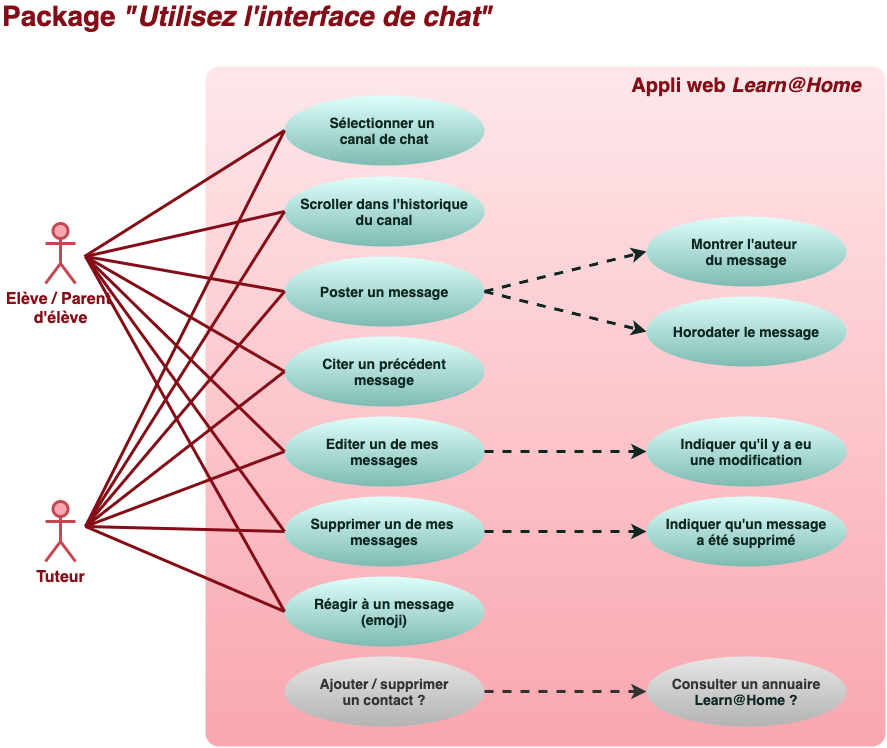

The diagram above was exported from draw.io. Its source (the exported page's mxGraphModel, read from the mxfile embedded in the PNG):
<mxGraphModel dx="972" dy="757" grid="0" gridSize="10" guides="1" tooltips="1" connect="1" arrows="1" fold="1" page="1" pageScale="1" pageWidth="1169" pageHeight="827" background="#ffffff" math="0" shadow="0">
  <root>
    <mxCell id="0" />
    <mxCell id="1" parent="0" />
    <mxCell id="2" value="&lt;font style=&quot;font-size: 16px&quot;&gt;Elève / Parent &lt;br&gt;d'élève&lt;/font&gt;" style="shape=umlActor;verticalLabelPosition=bottom;verticalAlign=top;html=1;strokeWidth=3;strokeColor=#C64754;fillColor=#f9a6ae;fontColor=#830C17;fontStyle=1" parent="1" vertex="1">
      <mxGeometry x="80" y="277" width="30" height="60" as="geometry" />
    </mxCell>
    <mxCell id="9" value="&lt;font size=&quot;1&quot; color=&quot;#830c17&quot;&gt;&lt;span style=&quot;font-size: 28px&quot;&gt;&lt;b&gt;Package &lt;/b&gt;&lt;i style=&quot;font-weight: bold&quot;&gt;&quot;Utilisez l'interface de chat&quot;&lt;/i&gt;&lt;/span&gt;&lt;/font&gt;" style="text;html=1;strokeColor=none;fillColor=none;align=left;verticalAlign=middle;whiteSpace=wrap;rounded=0;fontColor=#660000;" parent="1" vertex="1">
      <mxGeometry x="35" y="60" width="502" height="20" as="geometry" />
    </mxCell>
    <mxCell id="10" value="" style="rounded=1;whiteSpace=wrap;html=1;fontColor=#660000;strokeWidth=3;strokeColor=none;fillColor=#F9A6AE;gradientColor=#fee7ea;gradientDirection=north;arcSize=2;" parent="1" vertex="1">
      <mxGeometry x="240" y="120" width="680" height="680" as="geometry" />
    </mxCell>
    <mxCell id="12" value="&lt;font style=&quot;font-size: 16px&quot;&gt;Tuteur&lt;br&gt;&lt;/font&gt;" style="shape=umlActor;verticalLabelPosition=bottom;verticalAlign=top;html=1;strokeWidth=3;strokeColor=#C64754;fillColor=#f9a6ae;fontColor=#830C17;fontStyle=1" parent="1" vertex="1">
      <mxGeometry x="80" y="555" width="30" height="60" as="geometry" />
    </mxCell>
    <mxCell id="13" value="&lt;font color=&quot;#830c17&quot;&gt;&lt;span style=&quot;font-size: 20px&quot;&gt;&lt;b&gt;Appli web&lt;i&gt; Learn@Home&lt;/i&gt;&lt;/b&gt;&lt;/span&gt;&lt;/font&gt;" style="text;html=1;strokeColor=none;fillColor=none;align=center;verticalAlign=middle;whiteSpace=wrap;rounded=0;fontColor=#660000;" parent="1" vertex="1">
      <mxGeometry x="656" y="129" width="250" height="20" as="geometry" />
    </mxCell>
    <mxCell id="19" value="&lt;font style=&quot;font-size: 14px&quot;&gt;&lt;b&gt;&lt;font style=&quot;font-size: 14px&quot;&gt;Scroller dans l'historique&lt;br&gt;&lt;/font&gt;du canal&lt;br&gt;&lt;/b&gt;&lt;/font&gt;" style="ellipse;whiteSpace=wrap;html=1;rounded=1;strokeWidth=3;fontColor=#0e2723;strokeColor=none;fillColor=#defefa;gradientColor=#7dbbb2;" parent="1" vertex="1">
      <mxGeometry x="319" y="230" width="200" height="70" as="geometry" />
    </mxCell>
    <mxCell id="31" value="" style="endArrow=none;html=1;fontColor=#0e2723;strokeWidth=3;strokeColor=#830C17;exitX=0;exitY=0.5;exitDx=0;exitDy=0;" parent="1" source="19" edge="1">
      <mxGeometry width="50" height="50" relative="1" as="geometry">
        <mxPoint x="338.5" y="292" as="sourcePoint" />
        <mxPoint x="120" y="310" as="targetPoint" />
      </mxGeometry>
    </mxCell>
    <mxCell id="34" value="" style="endArrow=none;html=1;fontColor=#0e2723;strokeWidth=3;strokeColor=#830C17;exitX=0;exitY=0.5;exitDx=0;exitDy=0;" parent="1" source="19" edge="1">
      <mxGeometry width="50" height="50" relative="1" as="geometry">
        <mxPoint x="338.5" y="292" as="sourcePoint" />
        <mxPoint x="120" y="580" as="targetPoint" />
      </mxGeometry>
    </mxCell>
    <mxCell id="37" value="&lt;font style=&quot;font-size: 14px&quot;&gt;&lt;b&gt;Sélectionner un &lt;br&gt;canal de chat&lt;br&gt;&lt;/b&gt;&lt;/font&gt;" style="ellipse;whiteSpace=wrap;html=1;rounded=1;strokeWidth=3;fontColor=#0e2723;strokeColor=none;fillColor=#defefa;gradientColor=#7dbbb2;" parent="1" vertex="1">
      <mxGeometry x="319" y="149" width="200" height="70" as="geometry" />
    </mxCell>
    <mxCell id="38" value="" style="endArrow=none;html=1;fontColor=#0e2723;strokeWidth=3;strokeColor=#830C17;exitX=0;exitY=0.5;exitDx=0;exitDy=0;" parent="1" source="37" edge="1">
      <mxGeometry width="50" height="50" relative="1" as="geometry">
        <mxPoint x="495" y="530" as="sourcePoint" />
        <mxPoint x="119" y="310" as="targetPoint" />
      </mxGeometry>
    </mxCell>
    <mxCell id="39" value="" style="endArrow=none;html=1;fontColor=#0e2723;strokeWidth=3;strokeColor=#830C17;exitX=0;exitY=0.5;exitDx=0;exitDy=0;" parent="1" source="37" edge="1">
      <mxGeometry width="50" height="50" relative="1" as="geometry">
        <mxPoint x="495" y="382" as="sourcePoint" />
        <mxPoint x="120" y="580" as="targetPoint" />
      </mxGeometry>
    </mxCell>
    <mxCell id="40" value="&lt;font style=&quot;font-size: 14px&quot;&gt;&lt;b&gt;Poster un message&lt;br&gt;&lt;/b&gt;&lt;/font&gt;" style="ellipse;whiteSpace=wrap;html=1;rounded=1;strokeWidth=3;fontColor=#0e2723;strokeColor=none;fillColor=#defefa;gradientColor=#7dbbb2;" vertex="1" parent="1">
      <mxGeometry x="319" y="310" width="200" height="70" as="geometry" />
    </mxCell>
    <mxCell id="41" value="&lt;font style=&quot;font-size: 14px&quot;&gt;&lt;b&gt;Editer un de mes &lt;br&gt;messages&lt;br&gt;&lt;/b&gt;&lt;/font&gt;" style="ellipse;whiteSpace=wrap;html=1;rounded=1;strokeWidth=3;fontColor=#0e2723;strokeColor=none;fillColor=#defefa;gradientColor=#7dbbb2;" vertex="1" parent="1">
      <mxGeometry x="319" y="470" width="200" height="70" as="geometry" />
    </mxCell>
    <mxCell id="42" value="&lt;font style=&quot;font-size: 14px&quot;&gt;&lt;b&gt;Réagir à un message&lt;br&gt;(emoji)&lt;br&gt;&lt;/b&gt;&lt;/font&gt;" style="ellipse;whiteSpace=wrap;html=1;rounded=1;strokeWidth=3;fontColor=#0e2723;strokeColor=none;fillColor=#defefa;gradientColor=#7dbbb2;" vertex="1" parent="1">
      <mxGeometry x="319" y="630" width="200" height="70" as="geometry" />
    </mxCell>
    <mxCell id="43" value="&lt;font style=&quot;font-size: 14px&quot;&gt;&lt;b&gt;Citer un précédent&lt;br&gt;message&lt;br&gt;&lt;/b&gt;&lt;/font&gt;" style="ellipse;whiteSpace=wrap;html=1;rounded=1;strokeWidth=3;fontColor=#0e2723;strokeColor=none;fillColor=#defefa;gradientColor=#7dbbb2;" vertex="1" parent="1">
      <mxGeometry x="319" y="390" width="200" height="70" as="geometry" />
    </mxCell>
    <mxCell id="44" value="&lt;font style=&quot;font-size: 14px&quot;&gt;&lt;b&gt;Supprimer un de mes &lt;br&gt;messages&lt;br&gt;&lt;/b&gt;&lt;/font&gt;" style="ellipse;whiteSpace=wrap;html=1;rounded=1;strokeWidth=3;fontColor=#0e2723;strokeColor=none;fillColor=#defefa;gradientColor=#7dbbb2;" vertex="1" parent="1">
      <mxGeometry x="319" y="550" width="200" height="70" as="geometry" />
    </mxCell>
    <mxCell id="45" value="&lt;font style=&quot;font-size: 14px&quot;&gt;&lt;b&gt;&lt;font color=&quot;#333333&quot;&gt;Ajouter / supprimer&lt;br&gt;un contact ?&lt;/font&gt;&lt;br&gt;&lt;/b&gt;&lt;/font&gt;" style="ellipse;whiteSpace=wrap;html=1;rounded=1;strokeWidth=3;fontColor=#0e2723;strokeColor=none;fillColor=#E6E6E6;gradientColor=#B3B3B3;" vertex="1" parent="1">
      <mxGeometry x="319" y="710" width="200" height="70" as="geometry" />
    </mxCell>
    <mxCell id="46" value="&lt;font style=&quot;font-size: 14px&quot;&gt;&lt;b&gt;Montrer l'auteur &lt;br&gt;du message&lt;br&gt;&lt;/b&gt;&lt;/font&gt;" style="ellipse;whiteSpace=wrap;html=1;rounded=1;strokeWidth=3;fontColor=#0e2723;strokeColor=none;fillColor=#defefa;gradientColor=#7dbbb2;" vertex="1" parent="1">
      <mxGeometry x="681" y="270" width="200" height="70" as="geometry" />
    </mxCell>
    <mxCell id="47" value="&lt;font style=&quot;font-size: 14px&quot;&gt;&lt;b&gt;Horodater le message&lt;br&gt;&lt;/b&gt;&lt;/font&gt;" style="ellipse;whiteSpace=wrap;html=1;rounded=1;strokeWidth=3;fontColor=#0e2723;strokeColor=none;fillColor=#defefa;gradientColor=#7dbbb2;" vertex="1" parent="1">
      <mxGeometry x="681" y="350" width="200" height="70" as="geometry" />
    </mxCell>
    <mxCell id="48" value="&lt;font style=&quot;font-size: 14px&quot;&gt;&lt;b&gt;Indiquer qu'il y a eu&lt;br&gt;une modification&lt;br&gt;&lt;/b&gt;&lt;/font&gt;" style="ellipse;whiteSpace=wrap;html=1;rounded=1;strokeWidth=3;fontColor=#0e2723;strokeColor=none;fillColor=#defefa;gradientColor=#7dbbb2;" vertex="1" parent="1">
      <mxGeometry x="681" y="470" width="200" height="70" as="geometry" />
    </mxCell>
    <mxCell id="49" value="&lt;font style=&quot;font-size: 14px&quot;&gt;&lt;b&gt;Indiquer qu'un message&lt;br&gt;a été supprimé&lt;br&gt;&lt;/b&gt;&lt;/font&gt;" style="ellipse;whiteSpace=wrap;html=1;rounded=1;strokeWidth=3;fontColor=#0e2723;strokeColor=none;fillColor=#defefa;gradientColor=#7dbbb2;" vertex="1" parent="1">
      <mxGeometry x="681" y="550" width="200" height="70" as="geometry" />
    </mxCell>
    <mxCell id="51" value="&lt;font style=&quot;font-size: 14px&quot;&gt;&lt;b&gt;&lt;font color=&quot;#333333&quot;&gt;Consulter un annuaire&lt;br&gt;&lt;/font&gt;Learn@Home ?&lt;br&gt;&lt;/b&gt;&lt;/font&gt;" style="ellipse;whiteSpace=wrap;html=1;rounded=1;strokeWidth=3;fontColor=#0e2723;strokeColor=none;fillColor=#E6E6E6;gradientColor=#B3B3B3;" vertex="1" parent="1">
      <mxGeometry x="681" y="710" width="200" height="70" as="geometry" />
    </mxCell>
    <mxCell id="52" value="" style="endArrow=classic;html=1;fontColor=#0e2723;strokeColor=#0E2723;strokeWidth=3;exitX=1;exitY=0.5;exitDx=0;exitDy=0;dashed=1;entryX=0;entryY=0.5;entryDx=0;entryDy=0;" edge="1" parent="1" source="40" target="46">
      <mxGeometry width="50" height="50" relative="1" as="geometry">
        <mxPoint x="520" y="935" as="sourcePoint" />
        <mxPoint x="682" y="895" as="targetPoint" />
      </mxGeometry>
    </mxCell>
    <mxCell id="53" value="" style="endArrow=classic;html=1;fontColor=#0e2723;strokeColor=#0E2723;strokeWidth=3;exitX=1;exitY=0.5;exitDx=0;exitDy=0;dashed=1;entryX=0;entryY=0.5;entryDx=0;entryDy=0;" edge="1" parent="1" source="40" target="47">
      <mxGeometry width="50" height="50" relative="1" as="geometry">
        <mxPoint x="529" y="355" as="sourcePoint" />
        <mxPoint x="691" y="315" as="targetPoint" />
      </mxGeometry>
    </mxCell>
    <mxCell id="54" value="" style="endArrow=classic;html=1;fontColor=#0e2723;strokeColor=#0E2723;strokeWidth=3;exitX=1;exitY=0.5;exitDx=0;exitDy=0;dashed=1;entryX=0;entryY=0.5;entryDx=0;entryDy=0;" edge="1" parent="1" source="44" target="49">
      <mxGeometry width="50" height="50" relative="1" as="geometry">
        <mxPoint x="529" y="355" as="sourcePoint" />
        <mxPoint x="691" y="315" as="targetPoint" />
      </mxGeometry>
    </mxCell>
    <mxCell id="55" value="" style="endArrow=classic;html=1;fontColor=#0e2723;strokeColor=#0E2723;strokeWidth=3;exitX=1;exitY=0.5;exitDx=0;exitDy=0;dashed=1;entryX=0;entryY=0.5;entryDx=0;entryDy=0;" edge="1" parent="1" source="41" target="48">
      <mxGeometry width="50" height="50" relative="1" as="geometry">
        <mxPoint x="539" y="365" as="sourcePoint" />
        <mxPoint x="701" y="325" as="targetPoint" />
      </mxGeometry>
    </mxCell>
    <mxCell id="56" value="" style="endArrow=classic;html=1;fontColor=#0e2723;strokeWidth=3;exitX=1;exitY=0.5;exitDx=0;exitDy=0;dashed=1;entryX=0;entryY=0.5;entryDx=0;entryDy=0;strokeColor=#333333;" edge="1" parent="1" source="45" target="51">
      <mxGeometry width="50" height="50" relative="1" as="geometry">
        <mxPoint x="549" y="375" as="sourcePoint" />
        <mxPoint x="711" y="335" as="targetPoint" />
      </mxGeometry>
    </mxCell>
    <mxCell id="57" value="" style="endArrow=none;html=1;fontColor=#0e2723;strokeWidth=3;strokeColor=#830C17;exitX=0;exitY=0.5;exitDx=0;exitDy=0;" edge="1" parent="1" source="43">
      <mxGeometry width="50" height="50" relative="1" as="geometry">
        <mxPoint x="329" y="275" as="sourcePoint" />
        <mxPoint x="120" y="310" as="targetPoint" />
      </mxGeometry>
    </mxCell>
    <mxCell id="58" value="" style="endArrow=none;html=1;fontColor=#0e2723;strokeWidth=3;strokeColor=#830C17;exitX=0;exitY=0.5;exitDx=0;exitDy=0;" edge="1" parent="1" source="41">
      <mxGeometry width="50" height="50" relative="1" as="geometry">
        <mxPoint x="339" y="285" as="sourcePoint" />
        <mxPoint x="120" y="310" as="targetPoint" />
      </mxGeometry>
    </mxCell>
    <mxCell id="59" value="" style="endArrow=none;html=1;fontColor=#0e2723;strokeWidth=3;strokeColor=#830C17;exitX=0;exitY=0.5;exitDx=0;exitDy=0;" edge="1" parent="1" source="44">
      <mxGeometry width="50" height="50" relative="1" as="geometry">
        <mxPoint x="349" y="295" as="sourcePoint" />
        <mxPoint x="120" y="310" as="targetPoint" />
      </mxGeometry>
    </mxCell>
    <mxCell id="60" value="" style="endArrow=none;html=1;fontColor=#0e2723;strokeWidth=3;strokeColor=#830C17;exitX=0;exitY=0.5;exitDx=0;exitDy=0;" edge="1" parent="1" source="42">
      <mxGeometry width="50" height="50" relative="1" as="geometry">
        <mxPoint x="359" y="305" as="sourcePoint" />
        <mxPoint x="120" y="310" as="targetPoint" />
      </mxGeometry>
    </mxCell>
    <mxCell id="61" value="" style="endArrow=none;html=1;fontColor=#0e2723;strokeWidth=3;strokeColor=#830C17;exitX=0;exitY=0.5;exitDx=0;exitDy=0;" edge="1" parent="1" source="40">
      <mxGeometry width="50" height="50" relative="1" as="geometry">
        <mxPoint x="329" y="435" as="sourcePoint" />
        <mxPoint x="120" y="310" as="targetPoint" />
      </mxGeometry>
    </mxCell>
    <mxCell id="62" value="" style="endArrow=none;html=1;fontColor=#0e2723;strokeWidth=3;strokeColor=#830C17;exitX=0;exitY=0.5;exitDx=0;exitDy=0;" edge="1" parent="1" source="40">
      <mxGeometry width="50" height="50" relative="1" as="geometry">
        <mxPoint x="329" y="275" as="sourcePoint" />
        <mxPoint x="120" y="580" as="targetPoint" />
      </mxGeometry>
    </mxCell>
    <mxCell id="63" value="" style="endArrow=none;html=1;fontColor=#0e2723;strokeWidth=3;strokeColor=#830C17;exitX=0;exitY=0.5;exitDx=0;exitDy=0;" edge="1" parent="1" source="44">
      <mxGeometry width="50" height="50" relative="1" as="geometry">
        <mxPoint x="339" y="285" as="sourcePoint" />
        <mxPoint x="120" y="580" as="targetPoint" />
      </mxGeometry>
    </mxCell>
    <mxCell id="64" value="" style="endArrow=none;html=1;fontColor=#0e2723;strokeWidth=3;strokeColor=#830C17;exitX=0;exitY=0.5;exitDx=0;exitDy=0;" edge="1" parent="1" source="42">
      <mxGeometry width="50" height="50" relative="1" as="geometry">
        <mxPoint x="349" y="295" as="sourcePoint" />
        <mxPoint x="120" y="580" as="targetPoint" />
      </mxGeometry>
    </mxCell>
    <mxCell id="65" value="" style="endArrow=none;html=1;fontColor=#0e2723;strokeWidth=3;strokeColor=#830C17;exitX=0;exitY=0.5;exitDx=0;exitDy=0;" edge="1" parent="1" source="43">
      <mxGeometry width="50" height="50" relative="1" as="geometry">
        <mxPoint x="329" y="355" as="sourcePoint" />
        <mxPoint x="120" y="580" as="targetPoint" />
      </mxGeometry>
    </mxCell>
    <mxCell id="66" value="" style="endArrow=none;html=1;fontColor=#0e2723;strokeWidth=3;strokeColor=#830C17;exitX=0;exitY=0.5;exitDx=0;exitDy=0;" edge="1" parent="1" source="41">
      <mxGeometry width="50" height="50" relative="1" as="geometry">
        <mxPoint x="329" y="435" as="sourcePoint" />
        <mxPoint x="120" y="580" as="targetPoint" />
      </mxGeometry>
    </mxCell>
  </root>
</mxGraphModel>